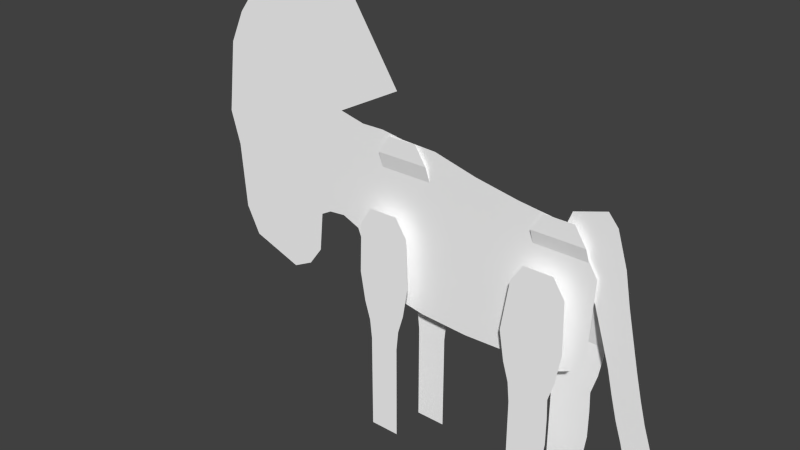 # Source: Antelope_Walk_89.blend  (saved by Blender 2.78.0; exported with 4.5.12 LTS)
import bpy
from mathutils import Matrix  # noqa: F401  (used for matrix-valued properties, if any)

bpy.ops.wm.read_factory_settings(use_empty=True)
scene = bpy.context.scene
scene.name = 'Scene'

# ---- collections
col_collection_1 = bpy.data.collections.new('Collection 1'); scene.collection.children.link(col_collection_1)

# ---- materials (node trees are filled in below, after node groups)
mat_material_kudu = bpy.data.materials.new('Material kudu')
mat_material_kudu.alpha_threshold = 0.0
mat_material_kudu.use_transparent_shadow = False
mat_material_kudu.preview_render_type = 'CUBE'
mat_material_kudu.diffuse_color = (1.0, 1.0, 1.0, 1.0)
mat_material_kudu.specular_color = (0.0, 0.0, 0.0)
mat_material_kudu.roughness = 0.5

# ---- material node trees

# ---- world
world_world = bpy.data.worlds.new('World'); scene.world = world_world
world_world.color = (0.05088, 0.05088, 0.05088)
world_world.use_sun_shadow = False
world_world.sun_shadow_jitter_overblur = 0.0
world_world.cycles.sampling_method = 'NONE'
world_world.cycles.sample_map_resolution = 256

# ---- meshes
me_untitled_003 = bpy.data.meshes.new('Untitled.003')
me_untitled_003.from_pydata([(30.32, -0.09828, 10.47), (-15.8, -0.09829, 23.59), (-17.34, -0.09829, 3.526), (-15.22, -0.09828, -1.83), (-7.28, -0.09829, 22.98), (22.8, -0.09828, -9.194), (23.65, -0.09829, 18.12), (29.64, -0.09828, -3.593), (-10.69, -0.09828, -7.131), (-20.73, -0.09829, 4.954), (-33.43, -0.09829, -9.731), (-43.17, -0.09829, -6.22), (-43.95, -0.09829, 37.53), (-26.41, -0.09829, 24.21), (-20.66, -0.09829, 24.73), (6.462, -0.09828, -8.992), (7.549, -0.09829, 20.61), (14.68, -0.09828, -8.686), (15.73, -0.09829, 19.11), (-11.51, -0.09829, 23.64), (27.08, -0.09828, -7.204), (27.49, -0.09829, 15.06), (-2.651, -0.09828, -8.509), (-0.5331, -0.09829, 22.68), (-23.96, -0.09829, 4.642), (-26.77, -0.09829, -4.072), (-46.75, -0.09829, 11.58), (-29.47, -0.09829, -7.752), (-45.79, -0.09829, -0.9622), (-26.01, -0.09829, 3.521), (-36.83, -0.0983, 46.8), (-18.64, -0.0983, 46.82), (-8.434, -0.0983, 31.05), (-46.78, -0.0983, 31.48), (-48.56, -0.09829, 17.86), (-11.91, -3.0, -34.31), (-6.203, -3.0, -34.31), (-6.203, -3.0, -31.37), (-11.91, -3.0, -31.37), (-11.91, -3.0, -24.97), (-6.203, -3.0, -24.97), (-6.203, -3.0, -20.87), (-11.91, -3.0, -20.87), (-6.203, -3.0, -15.79), (-11.91, -3.0, -15.79), (-5.822, -3.0, -12.06), (-12.29, -3.0, -12.06), (-4.742, -3.0, -8.435), (-13.37, -3.0, -8.435), (-3.791, -3.0, -2.807), (-4.103, -3.0, 6.807), (-14.01, -3.0, 6.807), (-14.32, -3.0, -2.807), (-6.288, -3.0, 10.18), (-11.82, -3.0, 10.18), (-6.203, -3.0, -28.1), (-11.91, -3.0, -28.1), (-6.561, 3.818, -33.48), (-0.8557, 3.818, -33.48), (-0.8557, 3.818, -30.54), (-6.561, 3.818, -30.54), (-6.561, 3.818, -24.14), (-0.8557, 3.818, -24.14), (-0.8557, 3.818, -20.04), (-6.561, 3.818, -20.04), (-0.8557, 3.818, -14.96), (-6.561, 3.818, -14.96), (-0.4748, 3.818, -11.23), (-6.942, 3.818, -11.23), (0.605, 3.818, -7.605), (-8.022, 3.818, -7.605), (1.556, 3.818, -1.977), (-2.009, -0.6818, 19.77), (-11.91, -0.6818, 19.77), (-8.974, 3.818, -1.977), (-4.195, -0.6818, 23.14), (-9.729, -0.6818, 23.14), (-0.8557, 3.818, -27.27), (-6.561, 3.818, -27.27), (28.45, 3.818, -34.91), (28.99, 3.818, -16.4), (28.99, 3.818, -21.48), (28.45, 3.818, -25.58), (21.57, 3.818, -34.91), (21.57, 3.818, -25.58), (21.57, 3.818, -21.48), (21.57, 3.818, -16.4), (28.84, 3.818, -12.67), (21.19, 3.818, -12.67), (28.36, -0.6818, 15.28), (18.45, -0.6818, 15.28), (30.87, 3.818, -3.417), (20.34, 3.818, -3.417), (26.17, -0.6818, 18.65), (20.64, -0.6818, 18.65), (28.45, 3.818, -31.98), (21.57, 3.818, -31.98), (21.57, 3.818, -28.71), (28.45, 3.818, -28.71), (29.92, 3.818, -9.044), (20.11, 3.818, -9.044), (17.76, -3.0, -34.31), (24.65, -3.0, -34.31), (24.65, -3.0, -31.37), (17.76, -3.0, -31.37), (17.76, -3.0, -24.97), (24.65, -3.0, -24.97), (25.18, -3.0, -20.87), (17.76, -3.0, -20.87), (25.18, -3.0, -15.79), (17.76, -3.0, -15.79), (25.03, -3.0, -12.06), (17.38, -3.0, -12.06), (26.11, -3.0, -8.435), (16.3, -3.0, -8.435), (27.06, -3.0, -2.807), (26.75, -3.0, 6.807), (16.84, -3.0, 6.807), (15.35, -3.0, -2.807), (24.56, -3.0, 10.18), (19.03, -3.0, 10.18), (24.65, -3.0, -28.1), (17.76, -3.0, -28.1), (42.97, 0.5, -20.15), (32.66, 0.5, 19.67), (38.02, 0.5, -21.62), (33.25, 0.5, -4.381), (38.11, 0.5, -2.94), (30.02, 0.5, 5.893), (35.74, 0.5, 7.588), (34.63, 0.5, 13.44), (23.78, 0.5, 16.87), (26.04, 0.5, 10.73), (30.85, 0.5, 21.8), (24.96, 0.5, 19.98), (40.37, 0.5, -11.72), (35.46, 0.5, -13.17), (34.35, 0.5, -8.982), (36.92, 0.5, 2.324), (31.64, 0.5, 0.7557), (39.23, 0.5, -7.533), (41.6, 0.5, -15.39), (36.67, 0.5, -16.85)], [], [(5, 20, 21), (21, 6, 5), (8, 22, 23), (23, 4, 8), (3, 19, 1), (1, 2, 3), (27, 28, 11), (11, 10, 27), (9, 2, 1), (1, 14, 9), (15, 17, 18), (18, 16, 15), (5, 6, 18), (18, 17, 5), (8, 4, 19), (19, 3, 8), (20, 7, 0), (0, 21, 20), (15, 16, 23), (23, 22, 15), (24, 9, 14), (14, 13, 24), (29, 12, 26), (26, 25, 29), (25, 26, 28), (28, 27, 25), (29, 24, 13), (13, 12, 29), (13, 14, 32), (32, 31, 13), (12, 13, 31), (31, 30, 12), (26, 12, 33), (33, 34, 26), (36, 37, 38), (38, 35, 36), (40, 41, 42), (42, 39, 40), (41, 43, 44), (44, 42, 41), (43, 45, 46), (46, 44, 43), (45, 47, 48), (48, 46, 45), (50, 51, 52), (52, 49, 50), (51, 50, 53), (53, 54, 51), (55, 56, 38), (38, 37, 55), (40, 39, 56), (56, 55, 40), (49, 52, 48), (48, 47, 49), (58, 59, 60), (60, 57, 58), (62, 63, 64), (64, 61, 62), (63, 65, 66), (66, 64, 63), (65, 67, 68), (68, 66, 65), (67, 69, 70), (70, 68, 67), (72, 73, 74), (74, 71, 72), (73, 72, 75), (75, 76, 73), (77, 78, 60), (60, 59, 77), (62, 61, 78), (78, 77, 62), (71, 74, 70), (70, 69, 71), (79, 95, 96), (96, 83, 79), (82, 81, 85), (85, 84, 82), (81, 80, 86), (86, 85, 81), (80, 87, 88), (88, 86, 80), (87, 99, 100), (100, 88, 87), (89, 90, 92), (92, 91, 89), (90, 89, 93), (93, 94, 90), (98, 97, 96), (96, 95, 98), (82, 84, 97), (97, 98, 82), (91, 92, 100), (100, 99, 91), (102, 103, 104), (104, 101, 102), (106, 107, 108), (108, 105, 106), (107, 109, 110), (110, 108, 107), (109, 111, 112), (112, 110, 109), (111, 113, 114), (114, 112, 111), (116, 117, 118), (118, 115, 116), (117, 116, 119), (119, 120, 117), (121, 122, 104), (104, 103, 121), (106, 105, 122), (122, 121, 106), (115, 118, 114), (114, 113, 115), (124, 131, 132), (132, 130, 124), (126, 137, 140), (140, 127, 126), (128, 139, 138), (138, 129, 128), (128, 129, 130), (130, 132, 128), (131, 124, 133), (133, 134, 131), (136, 142, 141), (141, 135, 136), (137, 136, 135), (135, 140, 137), (139, 126, 127), (127, 138, 139), (142, 125, 123), (123, 141, 142)])
me_untitled_003.polygons.foreach_set('use_smooth', [1, 1, 1, 1, 1, 1, 1, 1, 1, 1, 1, 1, 1, 1, 1, 1, 1, 1, 1, 1, 1, 1, 1, 1, 1, 1, 1, 1, 0, 0, 0, 0, 0, 0, 1, 1, 1, 1, 1, 1, 1, 1, 0, 0, 0, 0, 0, 0, 1, 1, 1, 1, 0, 0, 1, 1, 1, 1, 1, 1, 1, 1, 0, 0, 0, 0, 0, 0, 1, 1, 1, 1, 0, 0, 1, 1, 1, 1, 1, 1, 1, 1, 0, 0, 0, 0, 0, 0, 1, 1, 1, 1, 0, 0, 1, 1, 1, 1, 1, 1, 1, 1, 0, 0, 0, 0, 0, 0, 1, 1, 1, 1, 0, 0, 1, 1, 1, 1, 1, 1, 1, 1, 0, 0, 1, 1, 1, 1, 1, 1, 1, 1])
_uv = me_untitled_003.uv_layers.new(name='UVChannel_1')
_uv.uv.foreach_set('vector', [0.7963, 0.2873, 0.8428, 0.3089, 0.8473, 0.551, 0.8473, 0.551, 0.8056, 0.5843, 0.7963, 0.2873, 0.4321, 0.3097, 0.5196, 0.2947, 0.5426, 0.6338, 0.5426, 0.6338, 0.4693, 0.6372, 0.4321, 0.3097, 0.383, 0.3673, 0.4233, 0.6442, 0.3767, 0.6437, 0.3767, 0.6437, 0.3599, 0.4256, 0.383, 0.3673, 0.228, 0.3029, 0.05053, 0.3768, 0.07905, 0.3196, 0.07905, 0.3196, 0.1849, 0.2814, 0.228, 0.3029, 0.323, 0.4411, 0.3599, 0.4256, 0.3767, 0.6437, 0.3767, 0.6437, 0.3237, 0.6561, 0.323, 0.4411, 0.6187, 0.2895, 0.708, 0.2928, 0.7195, 0.5951, 0.7195, 0.5951, 0.6305, 0.6113, 0.6187, 0.2895, 0.7963, 0.2873, 0.8056, 0.5843, 0.7195, 0.5951, 0.7195, 0.5951, 0.708, 0.2928, 0.7963, 0.2873, 0.4321, 0.3097, 0.4693, 0.6372, 0.4233, 0.6442, 0.4233, 0.6442, 0.383, 0.3673, 0.4321, 0.3097, 0.8428, 0.3089, 0.8707, 0.3482, 0.8781, 0.5011, 0.8781, 0.5011, 0.8473, 0.551, 0.8428, 0.3089, 0.6187, 0.2895, 0.6305, 0.6113, 0.5426, 0.6338, 0.5426, 0.6338, 0.5196, 0.2947, 0.6187, 0.2895, 0.2879, 0.4377, 0.323, 0.4411, 0.3237, 0.6561, 0.3237, 0.6561, 0.2613, 0.6505, 0.2879, 0.4377, 0.2656, 0.4255, 0.07053, 0.7954, 0.04009, 0.5132, 0.04009, 0.5132, 0.2574, 0.343, 0.2656, 0.4255, 0.2574, 0.343, 0.04009, 0.5132, 0.05053, 0.3768, 0.05053, 0.3768, 0.228, 0.3029, 0.2574, 0.343, 0.2656, 0.4255, 0.2879, 0.4377, 0.2613, 0.6505, 0.2613, 0.6505, 0.07053, 0.7954, 0.2656, 0.4255, 0.2613, 0.6505, 0.3237, 0.6561, 0.4567, 0.7248, 0.4567, 0.7248, 0.3458, 0.8963, 0.2613, 0.6505, 0.07053, 0.7954, 0.2613, 0.6505, 0.3458, 0.8963, 0.3458, 0.8963, 0.1479, 0.8961, 0.07053, 0.7954, 0.04009, 0.5132, 0.07053, 0.7954, 0.03971, 0.7296, 0.03971, 0.7296, 0.02039, 0.5815, 0.04009, 0.5132, 0.9529, 0.8141, 0.9209, 0.8141, 0.9209, 0.7521, 0.9209, 0.7521, 0.9529, 0.7521, 0.9529, 0.8141, 0.8514, 0.8141, 0.8068, 0.8141, 0.8068, 0.7521, 0.8068, 0.7521, 0.8514, 0.7521, 0.8514, 0.8141, 0.8068, 0.8141, 0.7516, 0.8141, 0.7516, 0.7521, 0.7516, 0.7521, 0.8068, 0.7521, 0.8068, 0.8141, 0.7516, 0.8141, 0.711, 0.8183, 0.711, 0.7479, 0.711, 0.7479, 0.7516, 0.7521, 0.7516, 0.8141, 0.711, 0.8183, 0.6716, 0.83, 0.6716, 0.7362, 0.6716, 0.7362, 0.711, 0.7479, 0.711, 0.8183, 0.5426, 0.837, 0.5426, 0.7293, 0.6104, 0.7259, 0.6104, 0.7259, 0.6104, 0.8404, 0.5426, 0.837, 0.5426, 0.7293, 0.5426, 0.837, 0.5059, 0.8132, 0.5059, 0.8132, 0.5059, 0.753, 0.5426, 0.7293, 0.8854, 0.8141, 0.8854, 0.7521, 0.9209, 0.7521, 0.9209, 0.7521, 0.9209, 0.8141, 0.8854, 0.8141, 0.8514, 0.8141, 0.8514, 0.7521, 0.8854, 0.7521, 0.8854, 0.7521, 0.8854, 0.8141, 0.8514, 0.8141, 0.6104, 0.8404, 0.6104, 0.7259, 0.6716, 0.7362, 0.6716, 0.7362, 0.6716, 0.83, 0.6104, 0.8404, 0.9529, 0.1032, 0.9209, 0.1032, 0.9209, 0.04115, 0.9209, 0.04115, 0.9529, 0.04115, 0.9529, 0.1032, 0.8514, 0.1032, 0.8068, 0.1032, 0.8068, 0.04115, 0.8068, 0.04115, 0.8514, 0.04115, 0.8514, 0.1032, 0.8068, 0.1032, 0.7516, 0.1032, 0.7516, 0.04115, 0.7516, 0.04115, 0.8068, 0.04115, 0.8068, 0.1032, 0.7516, 0.1032, 0.711, 0.1073, 0.711, 0.037, 0.711, 0.037, 0.7516, 0.04115, 0.7516, 0.1032, 0.711, 0.1073, 0.6716, 0.1191, 0.6716, 0.02526, 0.6716, 0.02526, 0.711, 0.037, 0.711, 0.1073, 0.4016, 0.1262, 0.4016, 0.01851, 0.6104, 0.01492, 0.6104, 0.01492, 0.6104, 0.1294, 0.4016, 0.1262, 0.4016, 0.01851, 0.4016, 0.1262, 0.365, 0.1025, 0.365, 0.1025, 0.365, 0.04228, 0.4016, 0.01851, 0.8854, 0.1032, 0.8854, 0.04115, 0.9209, 0.04115, 0.9209, 0.04115, 0.9209, 0.1032, 0.8854, 0.1032, 0.8514, 0.1032, 0.8514, 0.04115, 0.8854, 0.04115, 0.8854, 0.04115, 0.8854, 0.1032, 0.8514, 0.1032, 0.6104, 0.1294, 0.6104, 0.01492, 0.6716, 0.02526, 0.6716, 0.02526, 0.6716, 0.1191, 0.6104, 0.1294, 0.9529, 0.2351, 0.9209, 0.2351, 0.9209, 0.1602, 0.9209, 0.1602, 0.9529, 0.1602, 0.9529, 0.2351, 0.8514, 0.2351, 0.8068, 0.2409, 0.8068, 0.1602, 0.8068, 0.1602, 0.8514, 0.1602, 0.8514, 0.2351, 0.8068, 0.2409, 0.7516, 0.2409, 0.7516, 0.1602, 0.7516, 0.1602, 0.8068, 0.1602, 0.8068, 0.2409, 0.7516, 0.2409, 0.711, 0.2393, 0.711, 0.1561, 0.711, 0.1561, 0.7516, 0.1602, 0.7516, 0.2409, 0.711, 0.2393, 0.6716, 0.251, 0.6716, 0.1444, 0.6716, 0.1444, 0.711, 0.1561, 0.711, 0.2393, 0.4504, 0.2583, 0.4504, 0.1506, 0.6104, 0.1468, 0.6104, 0.1468, 0.6104, 0.2613, 0.4504, 0.2583, 0.4504, 0.1506, 0.4504, 0.2583, 0.4137, 0.2346, 0.4137, 0.2346, 0.4137, 0.1744, 0.4504, 0.1506, 0.8854, 0.2351, 0.8854, 0.1602, 0.9209, 0.1602, 0.9209, 0.1602, 0.9209, 0.2351, 0.8854, 0.2351, 0.8514, 0.2351, 0.8514, 0.1602, 0.8854, 0.1602, 0.8854, 0.1602, 0.8854, 0.2351, 0.8514, 0.2351, 0.6104, 0.2613, 0.6104, 0.1468, 0.6716, 0.1444, 0.6716, 0.1444, 0.6716, 0.251, 0.6104, 0.2613, 0.9529, 0.9534, 0.9209, 0.9534, 0.9209, 0.8785, 0.9209, 0.8785, 0.9529, 0.8785, 0.9529, 0.9534, 0.8514, 0.9534, 0.8068, 0.9591, 0.8068, 0.8785, 0.8068, 0.8785, 0.8514, 0.8785, 0.8514, 0.9534, 0.8068, 0.9591, 0.7516, 0.9591, 0.7516, 0.8785, 0.7516, 0.8785, 0.8068, 0.8785, 0.8068, 0.9591, 0.7516, 0.9591, 0.711, 0.9575, 0.711, 0.8744, 0.711, 0.8744, 0.7516, 0.8785, 0.7516, 0.9591, 0.711, 0.9575, 0.6716, 0.9692, 0.6716, 0.8626, 0.6716, 0.8626, 0.711, 0.8744, 0.711, 0.9575, 0.5426, 0.9762, 0.5426, 0.8685, 0.6104, 0.8523, 0.6104, 0.8523, 0.6104, 0.9796, 0.5426, 0.9762, 0.5426, 0.8685, 0.5426, 0.9762, 0.5059, 0.9524, 0.5059, 0.9524, 0.5059, 0.8923, 0.5426, 0.8685, 0.8854, 0.9534, 0.8854, 0.8785, 0.9209, 0.8785, 0.9209, 0.8785, 0.9209, 0.9534, 0.8854, 0.9534, 0.8514, 0.9534, 0.8514, 0.8785, 0.8854, 0.8785, 0.8854, 0.8785, 0.8854, 0.9534, 0.8514, 0.9534, 0.6104, 0.9796, 0.6104, 0.8523, 0.6716, 0.8626, 0.6716, 0.8626, 0.6716, 0.9692, 0.6104, 0.9796, 0.9758, 0.7021, 0.8747, 0.6968, 0.8755, 0.6276, 0.8755, 0.6276, 0.9732, 0.6328, 0.9758, 0.7021, 0.9073, 0.4496, 0.9091, 0.3975, 0.9644, 0.3994, 0.9644, 0.3994, 0.9624, 0.4516, 0.9073, 0.4496, 0.9014, 0.5666, 0.9044, 0.5081, 0.9642, 0.5102, 0.9642, 0.5102, 0.9661, 0.5688, 0.9014, 0.5666, 0.9014, 0.5666, 0.9661, 0.5688, 0.9732, 0.6328, 0.9732, 0.6328, 0.8755, 0.6276, 0.9014, 0.5666, 0.8747, 0.6968, 0.9758, 0.7021, 0.9626, 0.7294, 0.9626, 0.7294, 0.8955, 0.7263, 0.8747, 0.6968, 0.9114, 0.3498, 0.9141, 0.3078, 0.97, 0.3097, 0.97, 0.3097, 0.967, 0.3517, 0.9114, 0.3498, 0.9091, 0.3975, 0.9114, 0.3498, 0.967, 0.3517, 0.967, 0.3517, 0.9644, 0.3994, 0.9091, 0.3975, 0.9044, 0.5081, 0.9073, 0.4496, 0.9624, 0.4516, 0.9624, 0.4516, 0.9642, 0.5102, 0.9044, 0.5081, 0.9141, 0.3078, 0.9153, 0.2539, 0.9714, 0.2559, 0.9714, 0.2559, 0.97, 0.3097, 0.9141, 0.3078])
me_untitled_003.materials.append(mat_material_kudu)
me_untitled_003.use_remesh_preserve_volume = False
me_untitled_003.use_remesh_preserve_attributes = False
me_untitled_003.use_mirror_vertex_groups = False
me_untitled_003.update()
arm_skeleton = bpy.data.armatures.new('Skeleton')  # bones are not reproduced

# ---- objects
ob_mesh_antelopea = bpy.data.objects.new('Mesh_AntelopeA', arm_skeleton)
ob_mesh_body = bpy.data.objects.new('Mesh_Body', me_untitled_003)

# ---- transforms, parenting, visibility, modifiers, constraints
ob_mesh_antelopea.location = (20.06, -4.0, 10.0)
ob_mesh_antelopea.show_in_front = True
ob_mesh_antelopea.lineart.crease_threshold = 0.0
ob_mesh_body.parent = ob_mesh_antelopea
ob_mesh_body.matrix_parent_inverse = Matrix(((1.0, 0.0, 0.0, -20.0), (0.0, 1.0, 0.0, -0.0), (0.0, 0.0, 1.0, -10.0), (0.0, 0.0, 0.0, 1.0)))
ob_mesh_body.location = (0.0, 0.0, 0.0)
ob_mesh_body.color = (0.8, 0.8, 0.8, 1.0)
ob_mesh_body.hide_select = True
ob_mesh_body.show_wire = True
ob_mesh_body.show_transparent = True
ob_mesh_body.lineart.crease_threshold = 0.0
_vg = ob_mesh_body.vertex_groups.new(name='Bone_Pelvis')
for _i, _w in zip([0, 1, 2, 3, 4, 5, 6, 7, 8, 9, 14, 15, 16, 17, 18, 19, 20, 21, 22, 23, 31, 32, 44, 46, 50, 53, 66, 68, 71, 72, 73, 74, 75, 76, 79, 88, 89, 90, 93, 94, 95, 97, 131, 132, 133, 134], [1.0, 0.01648, 0.2045, 0.25, 0.346, 1.0, 1.0, 1.0, 0.5974, 0.0, 0.0, 0.6209, 0.5208, 1.0, 1.0, 0.1441, 1.0, 1.0, 0.7432, 0.2315, 0.0, 0.0, 0.0, 0.0, 0.0, 0.0, 0.0, 0.0, 0.0006428, 0.6141, 0.3693, 0.004307, 0.3343, 0.4653, 0.0, 0.01269, 1.0, 1.0, 1.0, 1.0, 0.0, 0.0, 1.0, 1.0, 0.2906, 0.1482]): _vg.add([_i], _w, 'REPLACE')
_vg = ob_mesh_body.vertex_groups.new(name='Bone_Spine')
for _i, _w in zip([1, 2, 3, 4, 6, 8, 9, 10, 11, 13, 14, 15, 16, 17, 18, 19, 21, 22, 23, 24, 25, 27, 28, 29, 31, 32, 33, 34, 42, 43, 44, 45, 46, 52, 65, 66, 67, 68, 69, 70, 72, 73, 75, 76, 89, 90, 93, 94, 116, 124, 128, 129, 130, 131, 132, 133, 134, 138, 139], [0.0, 0.0, 0.0, 0.2303, 0.2968, 0.4444, 0.0, 0.0, 0.0, 0.0, 0.0, 1.0, 0.9545, 0.4579, 0.569, 0.0, 0.2272, 0.6348, 0.6137, 0.0, 0.0, 0.0, 0.0, 0.0, 0.001227, 0.0, 0.0, 0.0, 0.0, 0.0, 0.0, 0.0, 0.0, 0.005301, 0.0, 0.0, 0.0, 0.0, 0.0, 0.0, 0.5615, 0.1875, 0.6889, 0.1906, 0.2832, 0.5061, 0.3739, 0.6525, 0.0281, 0.1368, 0.08785, 0.07541, 0.1125, 0.3152, 0.3064, 0.1338, 0.2518, 0.06345, 0.05689]): _vg.add([_i], _w, 'REPLACE')
_vg = ob_mesh_body.vertex_groups.new(name='Bone_Shoulder')
for _i, _w in zip([1, 2, 3, 4, 5, 6, 8, 9, 10, 11, 12, 13, 14, 15, 16, 17, 18, 19, 22, 23, 24, 25, 26, 27, 28, 29, 30, 31, 32, 33, 34, 36, 43, 44, 45, 47, 48, 49, 50, 51, 52, 54, 65, 66, 67, 68, 70, 72, 73, 74, 75, 76, 89, 90, 93, 94, 117, 118, 120], [0.4603, 0.5284, 0.25, 1.0, 0.06514, 0.04545, 0.5774, 0.0, 0.0, 0.0, 0.0, 0.0, 0.0, 0.1232, 0.1189, 0.03712, 0.08837, 1.0, 0.1906, 1.0, 0.0, 0.0, 0.0, 0.0, 0.0, 0.06312, 0.001745, 0.0, 1.463e-05, 0.0, 0.0, 0.000103, 0.0, 0.0, 0.0, 0.0, 0.0, 0.0, 0.0, 0.0, 0.0, 0.0, 0.0, 0.0, 0.0, 0.0, 0.0, 1.0, 0.8871, 0.0, 1.0, 0.9014, 0.02063, 0.03641, 0.04987, 0.08142, 0.0, 0.0, 0.0]): _vg.add([_i], _w, 'REPLACE')
_vg = ob_mesh_body.vertex_groups.new(name='Bone_Neck')
for _i, _w in zip([1, 2, 3, 4, 6, 8, 9, 10, 11, 12, 13, 14, 15, 16, 17, 18, 19, 22, 23, 24, 25, 26, 27, 28, 29, 30, 31, 32, 33, 34, 36, 42, 43, 44, 45, 46, 47, 48, 49, 51, 54, 67, 72, 73, 75, 76, 112, 114, 117, 118], [1.0, 0.8673, 0.5, 0.9181, 0.001186, 0.1492, 1.0, 0.09929, 0.09776, 0.6351, 1.0, 1.0, 0.0, 0.07053, 0.0, 0.0, 1.0, 0.02478, 0.3836, 0.8151, 0.06496, 0.3715, 0.0, 0.03315, 0.4979, 0.6009, 0.1436, 0.5059, 0.7735, 0.3931, 0.005582, 0.0, 0.0, 0.0, 0.0, 0.0, 0.0, 0.0, 0.0, 0.0, 0.0, 0.0, 1.0, 1.0, 1.0, 1.0, 0.0, 0.0, 0.0, 0.0]): _vg.add([_i], _w, 'REPLACE')
_vg = ob_mesh_body.vertex_groups.new(name='Bone_Head')
for _i, _w in zip([1, 2, 3, 4, 8, 9, 10, 11, 12, 13, 14, 15, 16, 18, 19, 22, 23, 24, 25, 26, 27, 28, 29, 30, 31, 32, 33, 34, 35, 44, 46, 47, 48, 52, 53, 67, 68, 72, 73, 75, 76, 112, 131, 134], [0.9752, 0.0, 0.0, 0.0, 0.01782, 0.7491, 1.0, 1.0, 1.0, 1.0, 1.0, 0.0, 0.0, 0.0, 0.02348, 0.0, 0.0, 1.0, 1.0, 1.0, 1.0, 1.0, 0.9812, 1.0, 0.9177, 0.9904, 1.0, 1.0, 0.0004276, 0.02658, 0.0, 0.0, 0.0, 0.0, 0.0, 0.0, 0.0, 0.0, 0.0, 0.0, 0.0, 0.0, 0.0, 0.0]): _vg.add([_i], _w, 'REPLACE')
_vg = ob_mesh_body.vertex_groups.new(name='Bone_FrontLegL')
for _i, _w in zip([1, 2, 3, 4, 5, 7, 8, 9, 10, 11, 12, 13, 14, 15, 16, 17, 19, 20, 22, 23, 24, 25, 26, 27, 28, 29, 30, 31, 32, 33, 34, 35, 36, 37, 38, 39, 40, 41, 42, 43, 44, 45, 46, 47, 48, 49, 50, 51, 52, 53, 54, 55, 56, 67, 68, 70, 79, 80, 81, 82, 87, 95, 98, 99, 110, 111, 112, 113, 114, 115, 116, 117, 118, 119, 120, 125, 129, 131, 132, 136, 137, 142], [0.0, 0.0, 0.0, 0.0, 0.0, 0.0, 0.0, 0.0, 0.0, 0.0, 0.0, 0.0, 0.0, 0.0, 0.0, 0.0, 0.0, 0.0, 0.0, 0.0, 0.0, 0.0, 0.0, 0.0, 0.0, 0.0, 0.0, 0.0, 0.0, 0.0, 0.0, 0.01675, 0.05187, 0.05678, 0.01745, 0.05378, 0.09044, 0.1347, 0.08602, 0.2244, 0.1699, 0.4876, 0.3029, 0.4816, 0.5143, 1.0, 1.0, 1.0, 1.0, 1.0, 0.9963, 0.06941, 0.03079, 0.0, 0.0, 0.0, 0.0, 0.0, 0.0, 0.0, 0.0, 0.0, 0.0, 0.0, 0.0, 0.0, 0.0, 0.0, 0.0, 0.0, 0.0, 0.0, 0.0, 0.0, 0.0, 0.0, 0.0, 0.0, 0.0, 0.0, 0.0, 0.0]): _vg.add([_i], _w, 'REPLACE')
_vg = ob_mesh_body.vertex_groups.new(name='Bone_ForearmL')
for _i, _w in zip([2, 3, 9, 15, 19, 22, 35, 36, 37, 38, 39, 40, 41, 42, 43, 44, 45, 46, 47, 48, 49, 50, 51, 52, 53, 54, 55, 56, 64, 66, 67, 68, 114, 117, 118], [0.0, 0.0, 0.0, 0.0, 0.0, 0.0, 0.07086, 0.1069, 0.1165, 0.07247, 0.1253, 0.1799, 0.08504, 0.2204, 0.9418, 1.0, 0.9501, 1.0, 1.0, 1.0, 0.3461, 0.3343, 0.3017, 0.2899, 0.326, 0.31, 0.1408, 0.08948, 0.0, 0.0, 0.0, 0.0, 0.0, 0.0, 0.0]): _vg.add([_i], _w, 'REPLACE')
_vg = ob_mesh_body.vertex_groups.new(name='Bone_KneeL')
for _i, _w in zip([9, 15, 24, 35, 36, 37, 38, 39, 40, 41, 42, 43, 44, 45, 46, 47, 48, 49, 50, 51, 52, 53, 54, 55, 56, 61, 64, 66, 68, 70, 114, 118], [0.0, 0.0, 0.0, 0.2054, 0.2695, 0.2866, 0.2207, 1.0, 1.0, 0.9914, 0.9766, 0.5375, 0.6095, 0.0, 0.1403, 0.1655, 0.1065, 0.1517, 0.1411, 0.1118, 0.1012, 0.1336, 0.1193, 0.326, 0.3053, 0.0, 0.0, 0.0, 0.0, 0.0, 0.0, 0.0]): _vg.add([_i], _w, 'REPLACE')
_vg = ob_mesh_body.vertex_groups.new(name='Bone_AnkleL')
for _i, _w in zip([35, 36, 37, 38, 39, 40, 41, 42, 43, 44, 45, 46, 47, 49, 50, 51, 53, 54, 55, 56, 60, 61, 62, 77, 78, 114, 118], [0.1717, 0.1839, 0.0, 0.1954, 1.0, 1.0, 0.1073, 0.08337, 0.06502, 0.03532, 0.04446, 0.008318, 0.02858, 0.02139, 0.01586, 0.000541, 0.01195, 0.004456, 1.0, 1.0, 0.0, 0.0, 0.0, 0.0, 0.0, 0.0, 0.0]): _vg.add([_i], _w, 'REPLACE')
_vg = ob_mesh_body.vertex_groups.new(name='Bone_HoofL')
for _i, _w in zip([35, 36, 37, 38, 39, 40, 41, 42, 43, 44, 45, 46, 47, 48, 49, 50, 51, 52, 53, 54, 55, 56, 57, 60, 78], [1.0, 1.0, 1.0, 1.0, 0.1565, 0.2041, 0.1331, 0.08691, 0.07834, 0.04489, 0.05629, 0.01675, 0.04323, 0.003674, 0.03451, 0.0278, 0.009215, 0.002507, 0.02305, 0.01396, 0.2748, 0.2627, 0.0, 0.0, 0.0]): _vg.add([_i], _w, 'REPLACE')
_vg = ob_mesh_body.vertex_groups.new(name='Bone_FrontLegR')
for _i, _w in zip([2, 3, 35, 36, 37, 38, 40, 41, 43, 49, 50, 51, 52, 53, 54, 55, 65, 66, 67, 68, 69, 70, 71, 72, 73, 74, 75, 76], [0.0, 0.0, 0.0, 0.0, 0.0, 0.0, 0.0, 0.0, 0.0, 0.0, 0.0, 0.0, 0.0, 0.0, 0.0, 0.0, 0.08955, 0.09565, 0.2588, 0.2837, 0.6215, 0.6609, 0.1661, 0.0, 0.0, 0.09372, 0.0, 0.0]): _vg.add([_i], _w, 'REPLACE')
_vg = ob_mesh_body.vertex_groups.new(name='Bone_ForearmR')
for _i, _w in zip([1, 2, 3, 4, 5, 7, 8, 9, 15, 16, 17, 18, 19, 20, 22, 23, 24, 35, 36, 37, 43, 44, 45, 46, 47, 48, 49, 50, 51, 52, 53, 54, 55, 61, 62, 63, 64, 65, 66, 67, 68, 69, 70, 71, 72, 73, 74, 75, 76, 80, 87, 88, 99, 100, 110, 112, 113, 114, 115, 116, 117, 118, 119, 120, 126, 132, 136, 137, 139], [0.0, 0.0, 0.0, 0.0, 0.008921, 0.0, 0.0, 0.0, 0.0, 0.0, 0.0, 0.007087, 0.0, 0.0, 0.003637, 0.0, 0.0, 0.0, 0.0, 0.0, 0.0, 0.0, 0.0, 0.0, 0.0, 0.0, 0.0, 0.0, 0.0, 0.0, 0.0, 0.0, 0.0, 0.05696, 0.05994, 0.1836, 0.1775, 0.1163, 0.6974, 1.0, 1.0, 0.2264, 0.1889, 0.02078, 0.0, 0.0, 0.0, 0.0, 0.0, 0.0, 0.0, 0.0, 0.0, 0.0, 0.0, 0.0, 0.0, 0.0, 0.0, 0.0, 0.0, 0.0, 0.0, 0.0, 0.0, 0.0, 0.0, 0.0, 0.0]): _vg.add([_i], _w, 'REPLACE')
_vg = ob_mesh_body.vertex_groups.new(name='Bone_KneeR')
for _i, _w in zip([1, 2, 3, 4, 9, 14, 19, 22, 23, 39, 40, 41, 42, 44, 55, 57, 58, 59, 60, 61, 62, 63, 64, 65, 66, 67, 68, 69, 70, 77, 78], [0.0, 0.0, 0.0, 0.0, 0.0, 0.0, 0.0, 0.0, 0.0, 0.0, 0.0, 0.0, 0.0, 0.0, 0.0, 0.09112, 0.09432, 0.1267, 0.1226, 0.9653, 0.9747, 1.0, 1.0, 0.1777, 0.1799, 0.06417, 0.067, 0.01605, 0.0129, 0.2746, 0.0]): _vg.add([_i], _w, 'REPLACE')
_vg = ob_mesh_body.vertex_groups.new(name='Bone_AnkleR')
for _i, _w in zip([37, 39, 40, 55, 56, 57, 58, 59, 60, 61, 62, 63, 64, 77, 78], [0.0, 0.0, 0.0, 0.0, 0.0, 0.149, 0.1516, 0.2029, 0.0, 0.9613, 1.0, 0.05377, 0.05217, 1.0, 1.0]): _vg.add([_i], _w, 'REPLACE')
_vg = ob_mesh_body.vertex_groups.new(name='Bone_HoofR')
for _i, _w in zip([35, 36, 37, 38, 39, 40, 41, 42, 55, 56, 57, 58, 59, 60, 61, 62, 63, 64, 77, 78], [0.0, 0.0, 0.0, 0.0, 0.0, 0.0, 0.0, 0.0, 0.0, 0.0, 1.0, 1.0, 1.0, 1.0, 0.09971, 0.1031, 0.01326, 0.01022, 1.0, 1.0]): _vg.add([_i], _w, 'REPLACE')
_vg = ob_mesh_body.vertex_groups.new(name='Bone_BackLegL')
for _i, _w in zip([5, 17, 81, 82, 83, 84, 85, 86, 88, 96, 97, 98, 101, 102, 103, 104, 105, 106, 107, 108, 109, 110, 111, 112, 113, 114, 115, 116, 117, 118, 119, 120, 121, 122], [0.0, 0.0, 0.0, 0.0, 0.0, 0.0, 0.0, 0.0, 0.0, 0.0, 0.0, 0.0, 0.0, 0.0, 0.0, 0.0, 0.0, 0.0, 0.0, 0.0, 0.009333, 0.0, 0.0, 0.2737, 0.5331, 0.4689, 1.0, 1.0, 1.0, 0.6558, 1.0, 1.0, 0.0, 0.0]): _vg.add([_i], _w, 'REPLACE')
_vg = ob_mesh_body.vertex_groups.new(name='Bone_TibiaL')
for _i, _w in zip([0, 1, 2, 3, 4, 5, 6, 7, 8, 9, 15, 16, 17, 18, 19, 20, 21, 22, 23, 24, 29, 43, 45, 48, 51, 52, 66, 67, 68, 83, 84, 85, 96, 97, 102, 103, 104, 105, 106, 107, 108, 109, 110, 111, 112, 113, 114, 115, 116, 117, 118, 119, 120, 121, 122, 126, 128, 131, 132, 134, 136, 137, 139], [0.0, 0.0, 0.0, 0.0, 0.0, 0.0, 0.0, 0.0, 0.0, 0.0, 0.0, 0.0, 0.0, 0.0, 0.0, 0.0, 0.0, 0.0, 0.0, 0.0, 0.006419, 0.0, 0.0, 0.0, 0.0, 0.0, 0.0, 0.0, 0.0, 0.0, 0.0, 0.0, 0.0, 0.0, 0.0, 0.0, 0.0, 0.0799, 0.0, 0.0, 0.0, 0.8045, 0.6797, 1.0, 0.9162, 0.9018, 0.1749, 0.0, 0.0, 0.0, 0.0, 0.0, 0.0, 0.0, 0.02374, 0.0, 0.0, 0.0, 0.0, 0.0, 0.0, 0.0, 0.0]): _vg.add([_i], _w, 'REPLACE')
_vg = ob_mesh_body.vertex_groups.new(name='Bone_BackKneeL')
for _i, _w in zip([5, 17, 83, 85, 86, 87, 88, 101, 102, 103, 104, 105, 106, 107, 108, 109, 110, 111, 112, 113, 114, 115, 116, 117, 118, 119, 120, 121, 122, 136, 139], [0.0, 0.0, 0.0, 0.0, 0.0, 0.0, 0.0, 0.0, 0.0, 0.0, 0.0, 0.6049, 0.7848, 1.0, 1.0, 1.0, 1.0, 0.0, 0.0, 0.0, 0.2194, 0.0, 0.0, 0.0, 0.0, 0.0, 0.0, 0.1244, 0.1188, 0.0, 0.0]): _vg.add([_i], _w, 'REPLACE')
_vg = ob_mesh_body.vertex_groups.new(name='Bone_BackAnkleL')
for _i, _w in zip([5, 17, 20, 80, 81, 83, 84, 85, 87, 88, 96, 97, 99, 101, 102, 103, 104, 105, 106, 107, 108, 110, 111, 112, 113, 114, 115, 116, 117, 118, 119, 120, 121, 122, 126, 127, 128, 137, 138, 139], [0.0, 0.0, 0.0, 0.0, 0.0, 0.0, 0.0, 0.0, 0.0, 0.0, 0.0, 0.0, 0.0, 0.0, 0.0, 0.05731, 0.001242, 1.0, 1.0, 0.1785, 0.1121, 0.0, 0.0, 0.0, 0.0, 0.0, 0.0, 0.0, 0.0, 0.0, 0.0, 0.0, 0.839, 0.2148, 0.0, 0.0, 0.0, 0.0, 0.0, 0.0]): _vg.add([_i], _w, 'REPLACE')
_vg = ob_mesh_body.vertex_groups.new(name='Bone_BackHoofL')
for _i, _w in zip([78, 79, 83, 85, 88, 95, 96, 101, 102, 103, 104, 105, 106, 107, 108, 109, 111, 113, 114, 115, 116, 117, 118, 120, 121, 122, 126, 128], [0.0, 0.0, 0.0, 0.0, 0.0, 0.0, 0.0, 1.0, 1.0, 0.9295, 1.0, 0.1265, 0.7099, 0.1919, 0.03836, 0.1214, 0.0, 0.0, 0.0, 0.0, 0.0, 0.0, 0.0, 0.0, 0.9645, 0.9978, 0.0, 0.0]): _vg.add([_i], _w, 'REPLACE')
_vg = ob_mesh_body.vertex_groups.new(name='Bone_BackLegR')
for _i, _w in zip([7, 17, 20, 80, 86, 87, 88, 89, 90, 91, 92, 93, 94, 99, 100, 102, 103, 109, 123, 126, 127, 136, 137, 139, 141], [0.0, 0.0, 0.0, 0.0879, 0.07494, 0.26, 0.26, 0.0, 0.0, 0.1409, 0.1189, 0.0, 0.0, 0.4103, 0.6978, 0.0, 0.0, 0.0, 0.0, 0.0, 0.0, 0.0, 0.0, 0.0, 0.0]): _vg.add([_i], _w, 'REPLACE')
_vg = ob_mesh_body.vertex_groups.new(name='Bone_TibiaR')
for _i, _w in zip([5, 15, 17, 20, 80, 81, 82, 84, 85, 86, 87, 88, 89, 90, 91, 92, 93, 94, 99, 100, 102, 103, 105, 106, 107, 108, 109, 110, 111, 112, 114, 121, 122, 128, 135, 137, 139, 141], [0.0, 0.0, 0.0, 0.0, 0.5339, 1.0, 0.05856, 0.0, 0.0, 1.0, 1.0, 0.6919, 0.0, 0.0, 0.0, 0.0, 0.0, 0.0, 0.3566, 0.5393, 0.0, 0.0, 0.0, 0.0, 0.0, 0.0, 0.0, 0.0, 0.0, 0.0, 0.0, 0.0, 0.0, 0.0, 0.0, 0.0, 0.0, 0.0]): _vg.add([_i], _w, 'REPLACE')
_vg = ob_mesh_body.vertex_groups.new(name='Bone_BackKneeR')
for _i, _w in zip([5, 7, 17, 20, 21, 79, 80, 81, 82, 83, 84, 85, 86, 87, 88, 95, 96, 97, 98, 99, 100, 101, 102, 103, 104, 105, 106, 107, 108, 109, 110, 111, 112, 113, 114, 116, 118, 119, 120, 121, 122, 124, 130, 131, 132, 133, 134], [0.0, 0.0, 0.0, 0.0, 0.0, 0.01573, 0.7612, 1.0, 0.7119, 0.0, 0.7665, 0.9011, 0.756, 0.7386, 0.4202, 0.05053, 0.03629, 0.1743, 0.1807, 0.5104, 0.6211, 0.0, 0.0, 0.0, 0.0, 0.0, 0.0, 0.0, 0.0, 0.0, 0.0, 0.0, 0.0, 0.0, 0.0, 0.0, 0.0, 0.0, 0.0, 0.0, 0.0, 0.0, 0.0, 0.0, 0.0, 0.0, 0.0]): _vg.add([_i], _w, 'REPLACE')
_vg = ob_mesh_body.vertex_groups.new(name='Bone_BackAnkleR')
for _i, _w in zip([5, 17, 47, 48, 79, 80, 81, 82, 83, 84, 85, 86, 88, 95, 96, 97, 98, 101, 103, 104, 107, 108, 109, 110, 112, 121, 122, 123, 127, 135, 137, 140, 141], [0.0, 0.0, 0.0, 0.0, 0.147, 0.3418, 1.0, 0.3604, 0.0, 0.5276, 0.00405, 0.8267, 0.001092, 0.1363, 0.0, 0.0, 0.0, 0.0, 0.0, 0.0, 0.0, 0.0, 0.0, 0.0, 0.0, 0.0, 0.0, 0.0, 0.0, 0.0, 0.009384, 0.0, 0.0]): _vg.add([_i], _w, 'REPLACE')
_vg = ob_mesh_body.vertex_groups.new(name='Bone_BackHoofR')
for _i, _w in zip([5, 20, 79, 81, 82, 83, 84, 95, 96, 97, 98, 101, 102, 103, 104, 105, 106, 107, 108, 109, 110, 112, 114, 121, 122, 125, 136, 137, 142], [0.0, 0.0, 1.0, 0.3015, 0.4657, 1.0, 0.07939, 1.0, 1.0, 0.5234, 0.6895, 0.0, 0.0, 0.0, 0.0, 0.0, 0.0, 0.0, 0.0, 0.0, 0.0, 0.0, 0.0, 0.0, 0.0, 0.0, 0.0, 0.0, 0.0]): _vg.add([_i], _w, 'REPLACE')
_vg = ob_mesh_body.vertex_groups.new(name='Bone_Tail')
for _i, _w in zip([0, 5, 6, 7, 14, 15, 16, 17, 18, 20, 21, 29, 32, 45, 47, 48, 51, 54, 67, 68, 70, 88, 111, 112, 124, 128, 129, 130, 131, 132, 133, 134], [0.0, 0.0, 0.0, 0.0, 0.0, 0.0, 0.0, 0.0, 0.0, 0.0, 0.0, 0.0, 0.002626, 0.0, 0.0, 0.0, 0.0, 0.0, 0.0, 0.0, 0.0, 0.0, 0.0, 0.0, 1.0, 0.0, 0.0, 0.7197, 1.0, 1.0, 1.0, 1.0]): _vg.add([_i], _w, 'REPLACE')
_vg = ob_mesh_body.vertex_groups.new(name='Bone_TailA')
for _i, _w in zip([116, 123, 124, 125, 126, 127, 128, 129, 130, 131, 132, 133, 134, 135, 136, 137, 138, 139, 140, 141, 142], [0.001114, 0.06345, 0.4938, 0.06345, 0.1271, 0.1229, 0.9783, 1.0, 0.2089, 0.1645, 0.6017, 0.4989, 0.6273, 0.1229, 0.06345, 0.07388, 1.0, 0.9812, 0.1229, 0.1229, 0.06345]): _vg.add([_i], _w, 'REPLACE')
_vg = ob_mesh_body.vertex_groups.new(name='Bone_TailB')
for _i, _w in zip([123, 124, 125, 126, 127, 128, 129, 130, 131, 132, 133, 134, 135, 136, 137, 138, 139, 140, 141, 142], [0.06807, 0.0, 0.05023, 1.0, 1.0, 0.0, 0.1511, 0.0, 0.0, 0.0, 0.0, 0.0, 0.3143, 0.225, 0.3511, 1.0, 1.0, 0.4916, 0.1229, 0.1785]): _vg.add([_i], _w, 'REPLACE')
_vg = ob_mesh_body.vertex_groups.new(name='Bone_TailC')
for _i, _w in zip([0, 5, 6, 7, 15, 16, 17, 18, 20, 21, 45, 47, 49, 67, 68, 89, 91, 93, 111, 112, 123, 124, 125, 126, 127, 128, 129, 130, 131, 132, 133, 134, 135, 136, 137, 138, 139, 140, 141, 142], [0.0, 0.0, 0.0, 0.0, 0.0, 0.0, 0.0, 0.0, 0.0, 0.0, 0.0, 0.0, 0.0, 0.0, 0.0, 0.0, 0.0, 0.0, 0.0, 0.0, 0.9833, 0.0, 0.9827, 0.2729, 0.4442, 0.0, 0.0, 0.0, 0.0, 0.0, 0.0, 0.0, 0.9516, 0.9473, 1.0, 0.1775, 0.1193, 1.0, 0.9821, 0.9809]): _vg.add([_i], _w, 'REPLACE')
_vg = ob_mesh_body.vertex_groups.new(name='Bone_ShoulderR')
for _i, _w in zip([22, 35, 36, 37, 38, 40, 41, 50, 51, 53, 54, 55, 72, 73, 75, 76], [0.0, 0.0, 0.0, 0.0, 0.0, 0.0, 0.0, 0.0, 0.0, 0.0, 0.0, 0.0, 0.0, 0.0, 0.0, 0.0]): _vg.add([_i], _w, 'REPLACE')
_vg = ob_mesh_body.vertex_groups.new(name='Bone_PelvisR')
for _i, _w in zip([89, 90, 93, 94, 101, 102, 103, 106, 121, 125], [0.0, 0.0, 0.0, 0.0, 0.0, 0.0, 0.0, 0.0, 0.0, 0.0]): _vg.add([_i], _w, 'REPLACE')
_m = ob_mesh_body.modifiers.new('Armature', 'ARMATURE')
_m.object = ob_mesh_antelopea

# ---- collection membership
col_collection_1.objects.link(ob_mesh_antelopea)
col_collection_1.objects.link(ob_mesh_body)

# ---- scene / render settings (as saved in the file)
scene.frame_start = 145; scene.frame_end = 190; scene.frame_set(160)
scene.render.engine = 'BLENDER_EEVEE_NEXT'
scene.render.resolution_percentage = 50
scene.render.dither_intensity = 0.0
scene.cycles.use_denoising = False
scene.cycles.samples = 10
scene.cycles.sampling_pattern = 'TABULATED_SOBOL'
scene.cycles.light_sampling_threshold = 0.0
scene.cycles.use_adaptive_sampling = False
scene.cycles.use_light_tree = False
scene.cycles.blur_glossy = 0.0
scene.cycles.volume_bounces = 1
scene.cycles.pixel_filter_type = 'GAUSSIAN'
scene.cycles.sample_clamp_indirect = 0.0
scene.view_settings.view_transform = 'Standard'
bpy.context.view_layer.update()

# ---- added for rendering (the .blend has no active camera and no usable light): camera, sun
cam_auto = bpy.data.cameras.new('AutoCamera')
cam_auto.lens = 50.0
cam_auto.sensor_width = 36.0
cam_auto.clip_end = 1883.02
ob_auto_camera = bpy.data.objects.new('AutoCamera', cam_auto)
scene.collection.objects.link(ob_auto_camera)
ob_auto_camera.location = (99.5121, -132.813, 93.0233)
ob_auto_camera.rotation_euler = (1.09748, -7.21219e-08, 0.694738)
scene.camera = ob_auto_camera
light_auto_sun = bpy.data.lights.new('AutoSun', 'SUN')
light_auto_sun.energy = 3.0
light_auto_sun.angle = 0.0523599
ob_auto_sun = bpy.data.objects.new('AutoSun', light_auto_sun)
scene.collection.objects.link(ob_auto_sun)
ob_auto_sun.rotation_euler = (0.872665, 0.174533, 0.523599)
bpy.context.view_layer.update()
